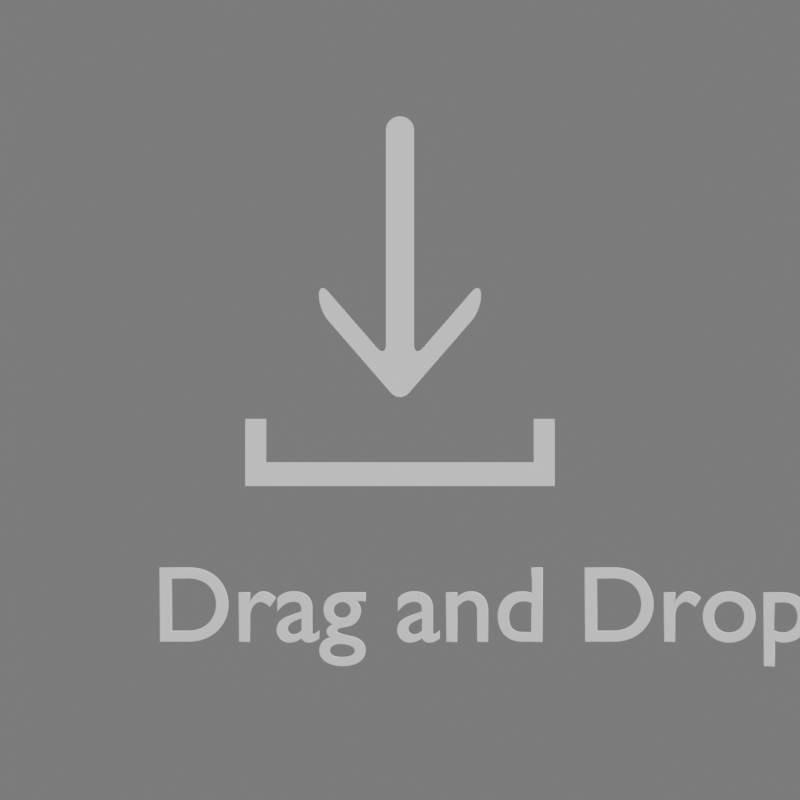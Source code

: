 # Source: drag_and_drop.blend  (saved by Blender 4.3.34; exported with 4.5.12 LTS)
import bpy
from mathutils import Matrix  # noqa: F401  (used for matrix-valued properties, if any)

bpy.ops.wm.read_factory_settings(use_empty=True)
scene = bpy.context.scene
scene.name = 'Scene'

# ---- collections
col_collection = bpy.data.collections.new('Collection'); scene.collection.children.link(col_collection)

# ---- materials (node trees are filled in below, after node groups)
mat_textcolor = bpy.data.materials.new('TextColor')

# ---- material node trees
mat_textcolor.use_nodes = True; mat_textcolor.node_tree.nodes.clear()
_N = mat_textcolor.node_tree.nodes; _L = mat_textcolor.node_tree.links
n0 = _N.new('ShaderNodeBsdfPrincipled'); n0.name = 'Principled BSDF'; n0.location = (10, 300)
n0.inputs[0].default_value = (1.0, 1.0, 1.0, 1.0)
n1 = _N.new('ShaderNodeOutputMaterial'); n1.name = 'Material Output'; n1.location = (300, 300)
_L.new(n0.outputs[0], n1.inputs[0])
n1.is_active_output = True

# ---- world
world_world = bpy.data.worlds.new('World'); scene.world = world_world
world_world.use_nodes = True; world_world.node_tree.nodes.clear()
_N = world_world.node_tree.nodes; _L = world_world.node_tree.links
n0 = _N.new('ShaderNodeOutputWorld'); n0.name = 'World Output'; n0.location = (300, 300)
n1 = _N.new('ShaderNodeBackground'); n1.name = 'Background'; n1.location = (10, 300)
n1.inputs[0].default_value = (1.0, 1.0, 1.0, 1.0)
n1.inputs[1].default_value = 0.2
_L.new(n1.outputs[0], n0.inputs[0])
n0.is_active_output = True
world_world.color = (0.05088, 0.05088, 0.05088)
world_world.sun_shadow_jitter_overblur = 0.0

# ---- cameras
cam_camera = bpy.data.cameras.new('Camera')
cam_camera.type = 'ORTHO'
cam_camera.clip_end = 100.0
cam_camera.ortho_scale = 7.514

# ---- meshes
me_plane = bpy.data.meshes.new('Plane')
me_plane.from_pydata([(-1.0, -1.021, 6.416e-10), (1.0, -1.021, 6.416e-10), (-0.8651, -1.021, 6.416e-10), (0.8651, -1.021, 6.416e-10), (-1.0, -0.8333, 2.186e-08), (1.0, -0.8333, 2.186e-08), (-0.8651, -0.8333, 2.186e-08), (0.8651, -0.8333, 2.186e-08), (-1.0, -0.4903, 2.007e-08), (1.0, -0.4903, 2.007e-08), (-0.8651, -0.4903, 2.007e-08), (0.8651, -0.4903, 2.007e-08)], [], [(2, 3, 7, 6), (0, 2, 6, 4), (3, 1, 5, 7), (7, 5, 9, 11), (4, 6, 10, 8)])
_uv = me_plane.uv_layers.new(name='UVMap')
_uv.uv.foreach_set('vector', [0.3333, 0.0, 0.6667, 0.0, 0.6667, 0.3333, 0.3333, 0.3333, 0.0, 0.0, 0.3333, 0.0, 0.3333, 0.3333, 0.0, 0.3333, 0.6667, 0.0, 1.0, 0.0, 1.0, 0.3333, 0.6667, 0.3333, 0.6667, 0.3333, 1.0, 0.3333, 1.0, 0.5, 0.6667, 0.5, 0.0, 0.3333, 0.3333, 0.3333, 0.3333, 0.5, 0.0, 0.5])
me_plane.materials.append(mat_textcolor)
me_plane.update()
me_plane_002 = bpy.data.meshes.new('Plane.002')
me_plane_002.from_pydata([(0.0, -1.185, 0.0), (-0.761, -0.3079, 0.0), (0.761, -0.3079, 0.0), (0.1316, 1.509, 0.0), (-0.761, -0.03822, 0.0), (0.761, -0.03822, 0.0), (0.1316, -0.7635, 0.0), (-0.1316, -0.7635, 0.0), (-0.1316, 1.509, 0.0)], [], [(7, 6, 3, 8), (0, 2, 5, 6, 7, 4, 1)])
_uv = me_plane_002.uv_layers.new(name='UVMap')
_uv.uv.foreach_set('vector', [0.0, 0.0, 0.0, 0.0, 0.0, 0.0, 0.0, 0.0, 0.0, 0.0, 0.0, 0.0, 0.0, 0.0, 0.0, 0.0, 0.0, 0.0, 0.0, 0.0, 0.0, 0.0])
me_plane_002.materials.append(mat_textcolor)
me_plane_002.update()

# ---- curves / text
txt_text = bpy.data.curves.new('Text', 'FONT')
txt_text.dimensions = '2D'
txt_text.body = 'Drag and Drop'
txt_text.materials.append(mat_textcolor)
txt_text.bevel_resolution = 32
txt_text.bevel_depth = 0.01
txt_text.resolution_u = 64

# ---- objects
ob_camera = bpy.data.objects.new('Camera', cam_camera)
ob_text = bpy.data.objects.new('Text', txt_text)
ob_plane = bpy.data.objects.new('Plane', me_plane)
ob_plane_001 = bpy.data.objects.new('Plane.001', me_plane_002)

# ---- transforms, parenting, visibility, modifiers, constraints
ob_camera.location = (0.0, -7.183, 0.0)
ob_camera.rotation_euler = (1.571, 0.0, 0.0)
ob_camera.lock_rotations_4d = False
ob_camera.empty_display_type = 'ARROWS'
ob_camera.color = (0.0, 0.0, 0.0, 0.0)
ob_camera.display_type = 'WIRE'
ob_camera.lineart.crease_threshold = 0.0
ob_text.location = (-2.325, 0.0, -2.263)
ob_text.rotation_euler = (1.571, -0.0, 0.0)
ob_plane.location = (0.0, 0.0, 0.4041)
ob_plane.rotation_euler = (1.571, -0.0, 0.0)
ob_plane.scale = (1.453, 1.185, 1.709)
ob_plane_001.location = (0.0, 0.0, 1.157)
ob_plane_001.rotation_euler = (1.571, -0.0, 0.0)
_m = ob_plane_001.modifiers.new('Bevel', 'BEVEL')
_m.width = 0.6
_m.width_pct = 0.6
_m.segments = 23
_m.affect = 'VERTICES'

# ---- collection membership
col_collection.objects.link(ob_camera)
col_collection.objects.link(ob_text)
col_collection.objects.link(ob_plane)
col_collection.objects.link(ob_plane_001)

# ---- scene / render settings (as saved in the file)
scene.camera = ob_camera
scene.frame_start = 1; scene.frame_end = 250; scene.frame_set(1)
scene.render.engine = 'BLENDER_EEVEE_NEXT'
scene.render.resolution_x = 512
scene.render.resolution_y = 512
scene.render.film_transparent = True
scene.eevee.taa_samples = 64
scene.eevee.use_shadows = False
bpy.context.view_layer.update()

# ---- added for rendering (the .blend has no usable light): sun
light_auto_sun = bpy.data.lights.new('AutoSun', 'SUN')
light_auto_sun.energy = 3.0
light_auto_sun.angle = 0.0523599
ob_auto_sun = bpy.data.objects.new('AutoSun', light_auto_sun)
scene.collection.objects.link(ob_auto_sun)
ob_auto_sun.rotation_euler = (0.872665, 0.174533, 0.523599)
bpy.context.view_layer.update()
